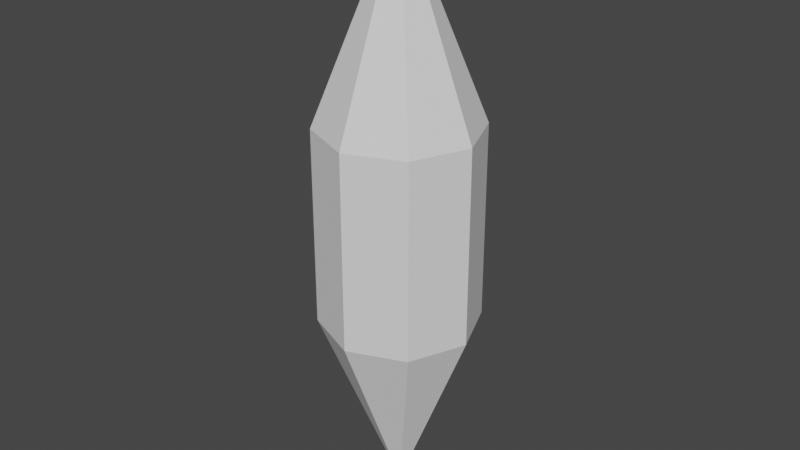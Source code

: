 # Source: 1216_GeometryNodes.blend  (saved by Blender 4.2.66; exported with 4.5.12 LTS)
import bpy
from mathutils import Matrix  # noqa: F401  (used for matrix-valued properties, if any)

bpy.ops.wm.read_factory_settings(use_empty=True)
scene = bpy.context.scene
scene.name = 'Scene'

# ---- collections
col_collection = bpy.data.collections.new('Collection'); scene.collection.children.link(col_collection)

# ---- world
world_world = bpy.data.worlds.new('World'); scene.world = world_world
world_world.use_nodes = True; world_world.node_tree.nodes.clear()
_N = world_world.node_tree.nodes; _L = world_world.node_tree.links
n0 = _N.new('ShaderNodeOutputWorld'); n0.name = 'World Output'; n0.location = (300, 300)
n1 = _N.new('ShaderNodeBackground'); n1.name = 'Background'; n1.location = (10, 300)
n1.inputs[0].default_value = (0.05088, 0.05088, 0.05088, 1.0)
_L.new(n1.outputs[0], n0.inputs[0])
n0.is_active_output = True
world_world.color = (0.05088, 0.05088, 0.05088)
world_world.use_sun_shadow = False
world_world.sun_shadow_jitter_overblur = 0.0

# ---- meshes
me_cylinder = bpy.data.meshes.new('Cylinder')
me_cylinder.from_pydata([(-4.844e-09, 0.0, -1.0), (-6.845e-09, 0.0, 1.0), (-4.844e-09, 0.2685, -0.3333), (-4.844e-09, 0.2685, 0.3333), (0.1899, 0.1899, 0.3333), (0.1899, 0.1899, -0.3333), (0.2685, 0.0, 0.3333), (0.2685, 0.0, -0.3333), (0.1899, -0.1899, 0.3333), (0.1899, -0.1899, -0.3333), (-4.844e-09, -0.2685, 0.3333), (-4.844e-09, -0.2685, -0.3333), (-0.1899, -0.1899, 0.3333), (-0.1899, -0.1899, -0.3333), (-0.2685, 0.0, 0.3333), (-0.2685, 0.0, -0.3333), (-0.1899, 0.1899, 0.3333), (-0.1899, 0.1899, -0.3333)], [], [(3, 1, 4), (4, 1, 6), (6, 1, 8), (8, 1, 10), (10, 1, 12), (12, 1, 14), (14, 1, 16), (16, 1, 3), (0, 17, 2), (17, 16, 3, 2), (0, 15, 17), (15, 14, 16, 17), (0, 13, 15), (13, 12, 14, 15), (0, 11, 13), (11, 10, 12, 13), (0, 9, 11), (9, 8, 10, 11), (0, 7, 9), (7, 6, 8, 9), (0, 5, 7), (5, 4, 6, 7), (0, 2, 5), (2, 3, 4, 5)])
_uv = me_cylinder.uv_layers.new(name='UVMap')
_uv.uv.foreach_set('vector', [1.0, 0.8333, 0.875, 1.0, 0.875, 0.8333, 0.875, 0.8333, 0.75, 1.0, 0.75, 0.8333, 0.75, 0.8333, 0.625, 1.0, 0.625, 0.8333, 0.625, 0.8333, 0.5, 1.0, 0.5, 0.8333, 0.5, 0.8333, 0.375, 1.0, 0.375, 0.8333, 0.375, 0.8333, 0.25, 1.0, 0.25, 0.8333, 0.25, 0.8333, 0.125, 1.0, 0.125, 0.8333, 0.125, 0.8333, 0.0, 1.0, 0.0, 0.8333, 0.125, 0.5, 0.125, 0.6667, 0.0, 0.6667, 0.125, 0.6667, 0.125, 0.8333, 0.0, 0.8333, 0.0, 0.6667, 0.25, 0.5, 0.25, 0.6667, 0.125, 0.6667, 0.25, 0.6667, 0.25, 0.8333, 0.125, 0.8333, 0.125, 0.6667, 0.375, 0.5, 0.375, 0.6667, 0.25, 0.6667, 0.375, 0.6667, 0.375, 0.8333, 0.25, 0.8333, 0.25, 0.6667, 0.5, 0.5, 0.5, 0.6667, 0.375, 0.6667, 0.5, 0.6667, 0.5, 0.8333, 0.375, 0.8333, 0.375, 0.6667, 0.625, 0.5, 0.625, 0.6667, 0.5, 0.6667, 0.625, 0.6667, 0.625, 0.8333, 0.5, 0.8333, 0.5, 0.6667, 0.75, 0.5, 0.75, 0.6667, 0.625, 0.6667, 0.75, 0.6667, 0.75, 0.8333, 0.625, 0.8333, 0.625, 0.6667, 0.875, 0.5, 0.875, 0.6667, 0.75, 0.6667, 0.875, 0.6667, 0.875, 0.8333, 0.75, 0.8333, 0.75, 0.6667, 1.0, 0.5, 1.0, 0.6667, 0.875, 0.6667, 1.0, 0.6667, 1.0, 0.8333, 0.875, 0.8333, 0.875, 0.6667])
me_cylinder.update()

# ---- objects
ob_cylinder = bpy.data.objects.new('Cylinder', me_cylinder)

# ---- transforms, parenting, visibility, modifiers, constraints
ob_cylinder.location = (0.0, 0.0, 0.0)

# ---- collection membership
col_collection.objects.link(ob_cylinder)

# ---- scene / render settings (as saved in the file)
scene.frame_start = 1; scene.frame_end = 250; scene.frame_set(1)
scene.render.engine = 'BLENDER_EEVEE_NEXT'
scene.view_settings.view_transform = 'Filmic'
bpy.context.view_layer.update()

# ---- added for rendering (the .blend has no active camera and no usable light): camera, sun
cam_auto = bpy.data.cameras.new('AutoCamera')
cam_auto.lens = 50.0
cam_auto.sensor_width = 36.0
cam_auto.clip_end = 1000.0
ob_auto_camera = bpy.data.objects.new('AutoCamera', cam_auto)
scene.collection.objects.link(ob_auto_camera)
ob_auto_camera.location = (1.97939, -2.37527, 1.58351)
ob_auto_camera.rotation_euler = (1.09748, -7.21219e-08, 0.694738)
scene.camera = ob_auto_camera
light_auto_sun = bpy.data.lights.new('AutoSun', 'SUN')
light_auto_sun.energy = 3.0
light_auto_sun.angle = 0.0523599
ob_auto_sun = bpy.data.objects.new('AutoSun', light_auto_sun)
scene.collection.objects.link(ob_auto_sun)
ob_auto_sun.rotation_euler = (0.872665, 0.174533, 0.523599)
bpy.context.view_layer.update()
